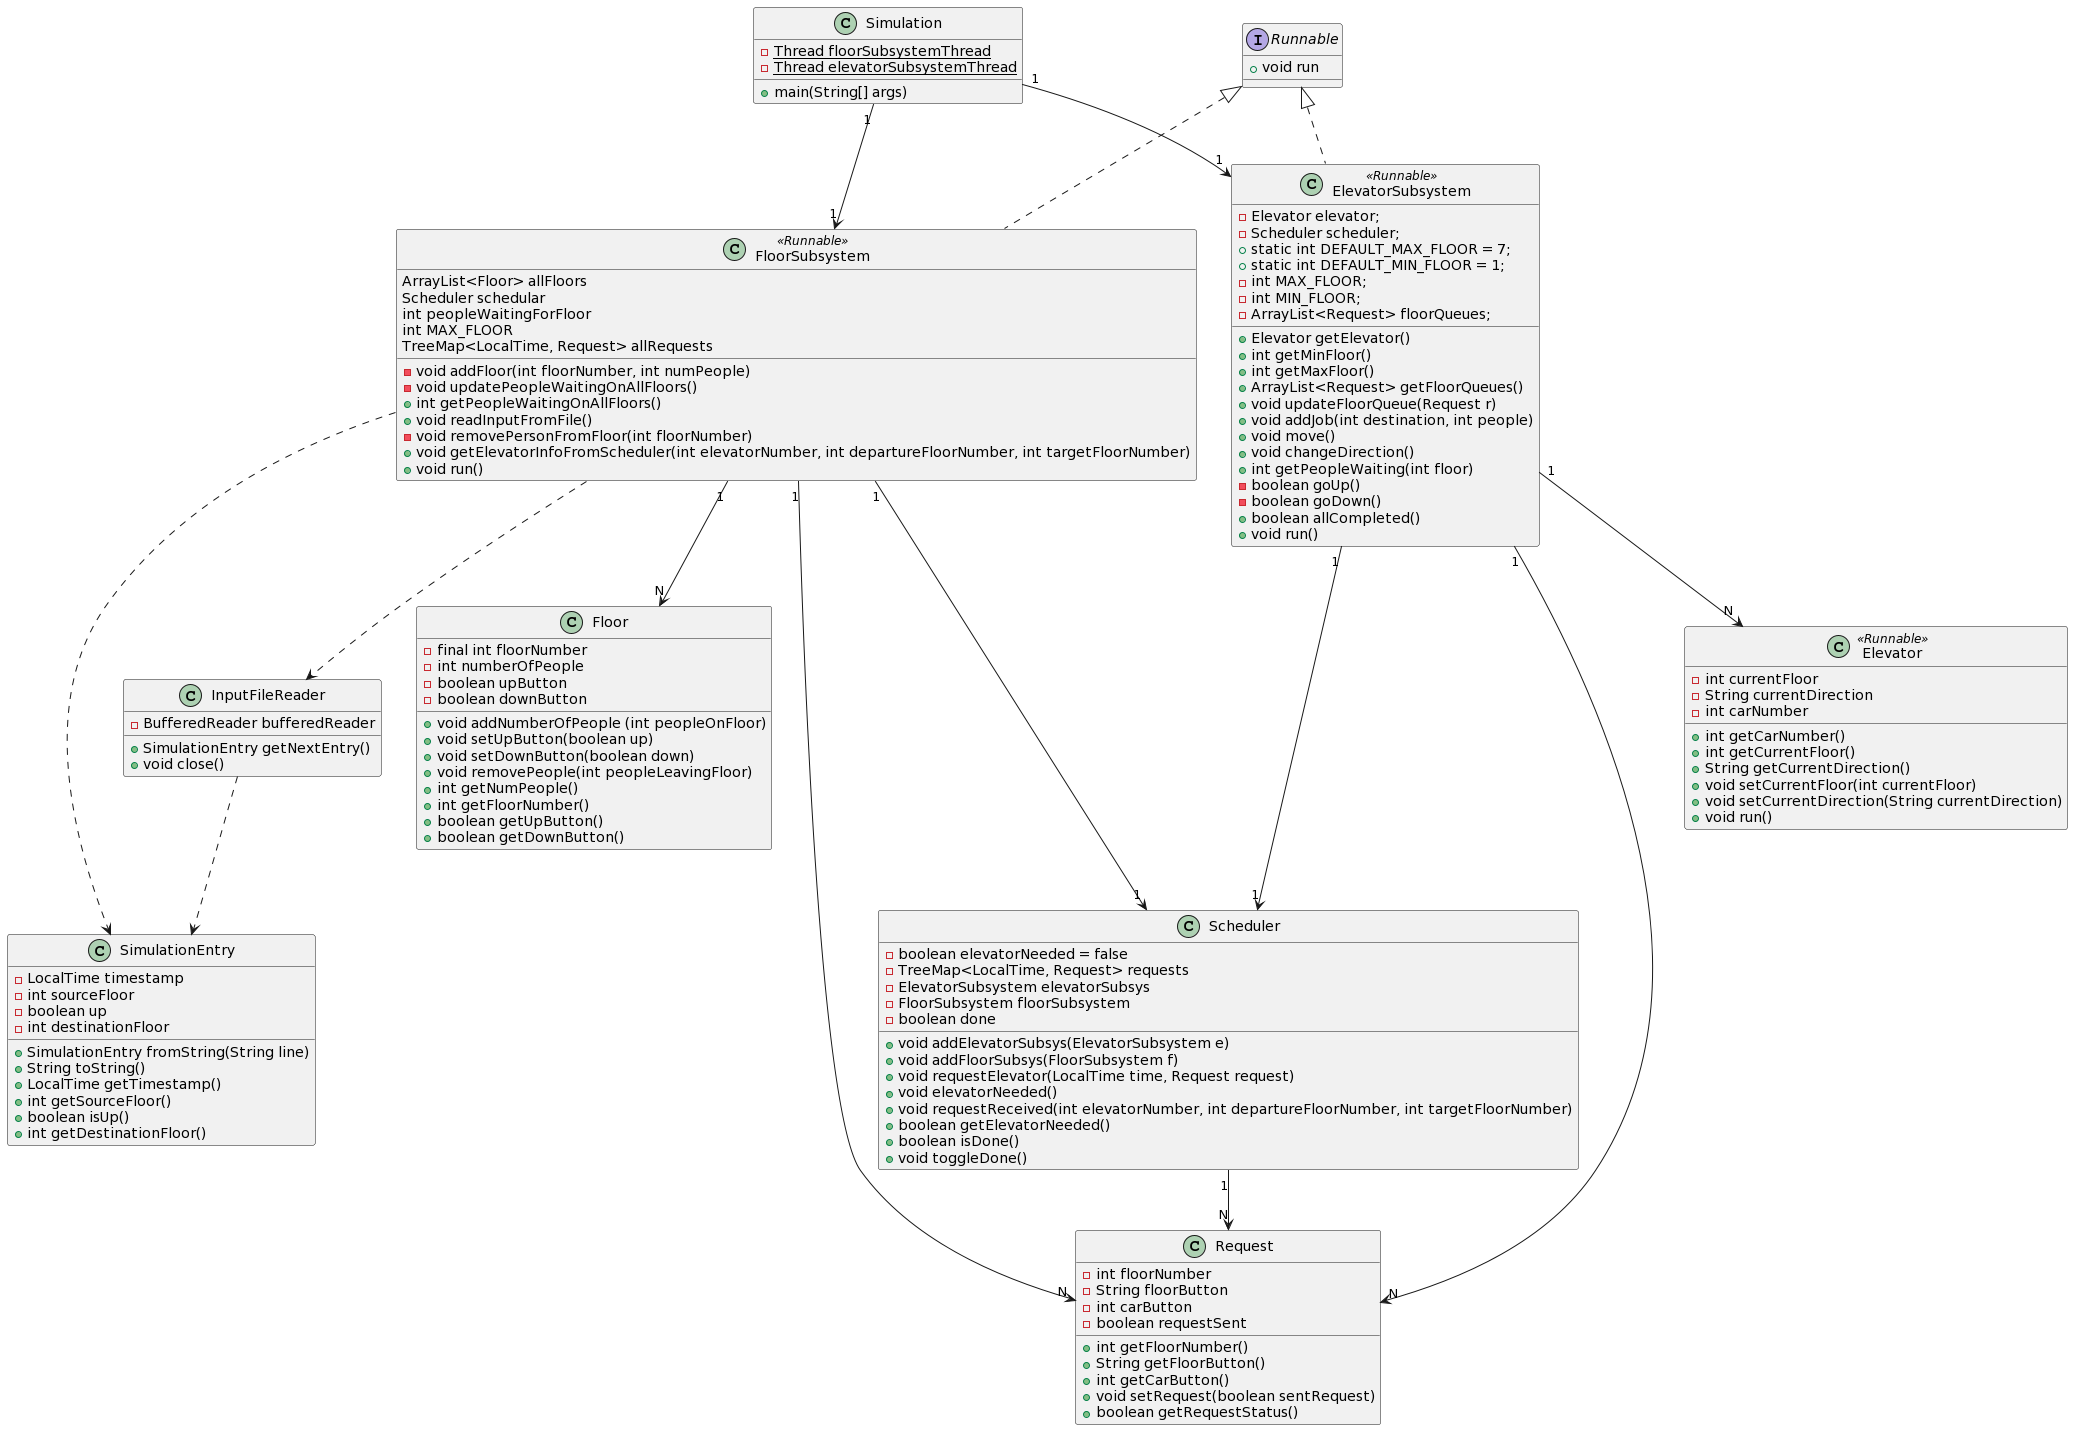

The diagram above was rendered by PlantUML. Its source (embedded in the PNG):
@startuml
interface Runnable {
    + void run
}

class Floor {
    - final int floorNumber
    - int numberOfPeople
    - boolean upButton
    - boolean downButton

    + void addNumberOfPeople (int peopleOnFloor)
    + void setUpButton(boolean up)
    + void setDownButton(boolean down)
    + void removePeople(int peopleLeavingFloor)
    + int getNumPeople()
    + int getFloorNumber()
    + boolean getUpButton()
    + boolean getDownButton()
}
class FloorSubsystem <<Runnable>> {
    ArrayList<Floor> allFloors
    Scheduler schedular
    int peopleWaitingForFloor
    int MAX_FLOOR
    TreeMap<LocalTime, Request> allRequests

    - void addFloor(int floorNumber, int numPeople)
    - void updatePeopleWaitingOnAllFloors()
    + int getPeopleWaitingOnAllFloors()
    + void readInputFromFile()
    - void removePersonFromFloor(int floorNumber)
    + void getElevatorInfoFromScheduler(int elevatorNumber, int departureFloorNumber, int targetFloorNumber)
    + void run()
}
class InputFileReader {
    - BufferedReader bufferedReader

    + SimulationEntry getNextEntry()
    + void close()
}

class Scheduler {
    - boolean elevatorNeeded = false
    - TreeMap<LocalTime, Request> requests
    - ElevatorSubsystem elevatorSubsys
    - FloorSubsystem floorSubsystem
    - boolean done

    + void addElevatorSubsys(ElevatorSubsystem e)
    + void addFloorSubsys(FloorSubsystem f)
    + void requestElevator(LocalTime time, Request request)
    + void elevatorNeeded()
    + void requestReceived(int elevatorNumber, int departureFloorNumber, int targetFloorNumber)
    + boolean getElevatorNeeded()
    + boolean isDone()
    + void toggleDone()
}

class ElevatorSubsystem <<Runnable>> {
    - Elevator elevator;
    - Scheduler scheduler;
    + static int DEFAULT_MAX_FLOOR = 7;
    + static int DEFAULT_MIN_FLOOR = 1;
    - int MAX_FLOOR;
    - int MIN_FLOOR;
    - ArrayList<Request> floorQueues;

    + Elevator getElevator()
    + int getMinFloor()
    + int getMaxFloor()
    + ArrayList<Request> getFloorQueues()
    + void updateFloorQueue(Request r)
    + void addJob(int destination, int people)
    + void move()
    + void changeDirection()
    + int getPeopleWaiting(int floor)
    - boolean goUp()
    - boolean goDown()
    + boolean allCompleted()
    + void run() 
}

class Elevator <<Runnable>> {
    - int currentFloor
    - String currentDirection
    - int carNumber

    + int getCarNumber()
    + int getCurrentFloor()
    + String getCurrentDirection()
    + void setCurrentFloor(int currentFloor)
    + void setCurrentDirection(String currentDirection)
    + void run()
}

class SimulationEntry {
    - LocalTime timestamp
    - int sourceFloor
    - boolean up
    - int destinationFloor

    + SimulationEntry fromString(String line)
    + String toString()
    + LocalTime getTimestamp()
    + int getSourceFloor()
    + boolean isUp()
    + int getDestinationFloor()
}

class Request {
    - int floorNumber
    - String floorButton
    - int carButton
    - boolean requestSent

    + int getFloorNumber()
    + String getFloorButton()
    + int getCarButton()
    + void setRequest(boolean sentRequest)
    + boolean getRequestStatus()
}

class Simulation {
    - {static} Thread floorSubsystemThread
    - {static} Thread elevatorSubsystemThread

    + main(String[] args)
}

Runnable <|.. FloorSubsystem
Runnable <|.. ElevatorSubsystem
FloorSubsystem "1" --> "N" Floor
FloorSubsystem ..> InputFileReader
FloorSubsystem ..> SimulationEntry
FloorSubsystem "1" --> "N" Request
InputFileReader ..> SimulationEntry
FloorSubsystem "1" ---> "1" Scheduler
ElevatorSubsystem "1" ---> "1" Scheduler
ElevatorSubsystem "1" --> "N" Elevator
ElevatorSubsystem "1" --> "N" Request
Scheduler "1" --> "N" Request
Simulation "1" --> "1" ElevatorSubsystem
Simulation "1" --> "1" FloorSubsystem
@enduml